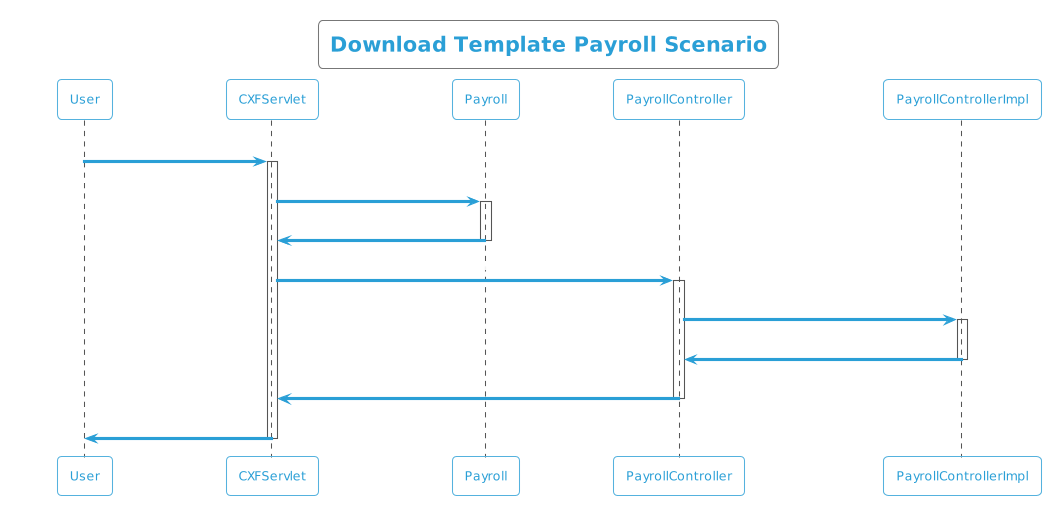

The diagram above was rendered by PlantUML. Its source (embedded in the PNG):
@startuml
!theme cyborg-outline
title  Download Template Payroll Scenario
participant User
User -> CXFServlet: Payroll
activate CXFServlet
CXFServlet -> Payroll: << downloadTemplate >>
activate Payroll
Payroll -> CXFServlet: << instance >>
deactivate Payroll
CXFServlet -> PayrollController: downloadTemplate(:String fileName)
activate PayrollController
PayrollController -> PayrollControllerImpl: ResponseBuilder(workbook,fileName)
activate PayrollControllerImpl
PayrollControllerImpl -> PayrollController: response(:ResponseEntity)
deactivate PayrollControllerImpl
PayrollController -> CXFServlet: << Payroll  >>
deactivate PayrollController
CXFServlet -> User: marshalled Payroll XML
deactivate CXFServlet
@enduml